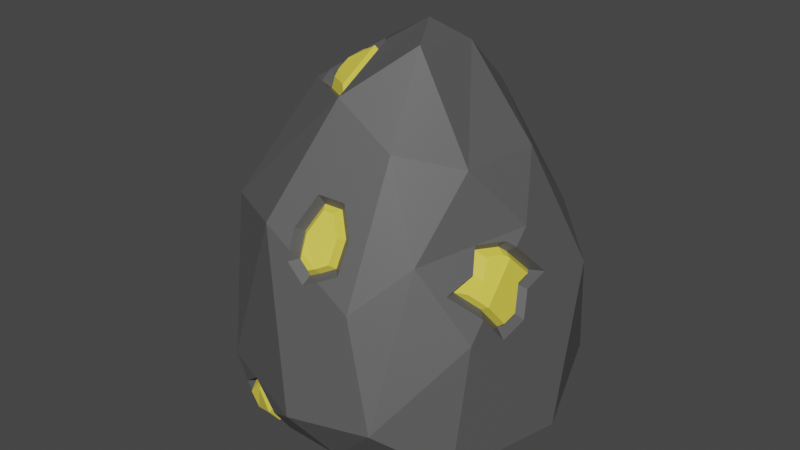 # Source: Tall_Gem.blend  (saved by Blender 3.0.42; exported with 4.5.12 LTS)
import bpy
from mathutils import Matrix  # noqa: F401  (used for matrix-valued properties, if any)

bpy.ops.wm.read_factory_settings(use_empty=True)
scene = bpy.context.scene
scene.name = 'Scene'

# ---- collections
col_collection = bpy.data.collections.new('Collection'); scene.collection.children.link(col_collection)

# ---- materials (node trees are filled in below, after node groups)
mat_special = bpy.data.materials.new('Special')
mat_special.use_transparent_shadow = False
mat_stone = bpy.data.materials.new('Stone')
mat_stone.use_transparent_shadow = False

# ---- material node trees
mat_special.use_nodes = True; mat_special.node_tree.nodes.clear()
_N = mat_special.node_tree.nodes; _L = mat_special.node_tree.links
n0 = _N.new('ShaderNodeBsdfPrincipled'); n0.name = 'Principled BSDF'; n0.location = (10, 300)
n0.distribution = 'GGX'
n0.subsurface_method = 'RANDOM_WALK_SKIN'
n0.inputs[0].default_value = (0.8, 0.6687, 0.07429, 1.0)
n0.inputs[3].default_value = 1.45
n0.inputs[27].default_value = (0.0, 0.0, 0.0, 1.0)
n0.inputs[28].default_value = 1.0
n1 = _N.new('ShaderNodeOutputMaterial'); n1.name = 'Material Output'; n1.location = (300, 300)
_L.new(n0.outputs[0], n1.inputs[0])
n1.is_active_output = True
mat_stone.use_nodes = True; mat_stone.node_tree.nodes.clear()
_N = mat_stone.node_tree.nodes; _L = mat_stone.node_tree.links
n0 = _N.new('ShaderNodeBsdfPrincipled'); n0.name = 'Principled BSDF'; n0.location = (10, 300)
n0.distribution = 'GGX'
n0.subsurface_method = 'RANDOM_WALK_SKIN'
n0.inputs[0].default_value = (0.09084, 0.09084, 0.09084, 1.0)
n0.inputs[3].default_value = 1.45
n0.inputs[27].default_value = (0.0, 0.0, 0.0, 1.0)
n0.inputs[28].default_value = 1.0
n1 = _N.new('ShaderNodeOutputMaterial'); n1.name = 'Material Output'; n1.location = (300, 300)
_L.new(n0.outputs[0], n1.inputs[0])
n1.is_active_output = True

# ---- world
world_world = bpy.data.worlds.new('World'); scene.world = world_world
world_world.use_nodes = True; world_world.node_tree.nodes.clear()
_N = world_world.node_tree.nodes; _L = world_world.node_tree.links
n0 = _N.new('ShaderNodeOutputWorld'); n0.name = 'World Output'; n0.location = (300, 300)
n1 = _N.new('ShaderNodeBackground'); n1.name = 'Background'; n1.location = (10, 300)
n1.inputs[0].default_value = (0.05088, 0.05088, 0.05088, 1.0)
_L.new(n1.outputs[0], n0.inputs[0])
n0.is_active_output = True
world_world.color = (0.05088, 0.05088, 0.05088)
world_world.use_sun_shadow = False
world_world.sun_shadow_jitter_overblur = 0.0

# ---- meshes
me_icosphere = bpy.data.meshes.new('Icosphere')
me_icosphere.from_pydata([(0.01438, -0.003649, -0.01872), (0.0712, -0.06275, 0.002279), (-0.01654, -0.08508, 0.006954), (-0.06955, -0.00489, 0.01802), (-0.02009, 0.06892, -0.00979), (0.06982, 0.03568, 0.01437), (0.02933, -0.07763, 0.06712), (-0.04214, -0.06401, 0.09424), (-0.01194, -0.005961, 0.1537), (0.03121, 0.01905, 0.1396), (0.06659, -0.0107, 0.09288), (0.02461, -0.02739, 0.1634), (-0.006526, -0.05638, -0.01818), (0.04731, -0.04342, -0.008132), (0.02642, -0.08217, 0.0007564), (0.08485, -0.009664, 0.00293), (0.04857, 0.02434, -0.01264), (-0.04451, -0.002196, -0.01281), (-0.05812, -0.04807, 0.001254), (-0.003737, 0.04854, -0.02234), (-0.05629, 0.03629, -0.00114), (0.02801, 0.0597, -0.009806), (0.06954, -0.04987, 0.05608), (0.07614, 0.02141, 0.06633), (0.01149, -0.09546, 0.02093), (0.04688, -0.08551, 0.02205), (-0.04798, -0.03782, 0.07396), (-0.03361, -0.08049, 0.02536), (-0.03147, 0.04686, 0.04831), (-0.07908, 0.02145, 0.02763), (0.05977, 0.02909, 0.08737), (0.008297, 0.06656, 0.02666), (0.04629, -0.0567, 0.08555), (-0.01192, -0.07877, 0.09519), (-0.02311, -0.03509, 0.1422), (0.007513, 0.03211, 0.1273), (0.0563, 0.006211, 0.1196), (0.02734, -0.04836, 0.1252), (0.04969, -0.02787, 0.1181), (-0.00307, -0.04154, 0.1451), (0.01544, -0.01012, 0.169), (0.02785, 0.001705, 0.1593), (0.01276, -0.07412, 0.07902), (0.002681, -0.07433, 0.08604), (0.008333, -0.06666, 0.1026), (0.005338, -0.0774, 0.08424), (0.009268, -0.07759, 0.0805), (0.004543, -0.07277, 0.09355), (0.01645, -0.07341, 0.0836), (0.01666, -0.06836, 0.09324), (0.01256, -0.06542, 0.102), (-0.04654, -0.05221, 0.08415), (-0.04013, -0.03668, 0.1006), (-0.04839, -0.02935, 0.08223), (-0.04486, -0.03491, 0.08875), (-0.04208, -0.03423, 0.09578), (-0.04788, -0.04686, 0.08198), (-0.04867, -0.04412, 0.07418), (-0.04374, -0.04521, 0.09016), (-0.02053, 0.01773, 0.09941), (-0.02467, 0.02627, 0.08103), (-0.03007, 0.01579, 0.09661), (-0.03766, 0.01432, 0.08934), (-0.03734, 0.01842, 0.08347), (-0.02997, 0.02623, 0.08075), (-0.02623, 0.01768, 0.09852), (-0.01988, 0.02924, 0.0899), (-0.01556, 0.02778, 0.09843), (0.009758, 0.05863, 0.03716), (0.009009, 0.05116, 0.05877), (0.01084, 0.05852, 0.03496), (0.01655, 0.04576, 0.0656), (0.0302, 0.0452, 0.05579), (0.01203, 0.05878, 0.03296), (-0.005611, 0.05377, 0.04915), (0.002041, 0.05511, 0.05258), (0.02199, 0.04946, 0.06087), (0.03505, 0.04772, 0.04729), (0.03116, 0.05169, 0.0336), (0.02297, 0.05687, 0.03018), (0.01556, 0.06127, 0.02926), (0.0667, -0.03388, 0.06031), (0.06804, -0.01952, 0.0623), (0.06347, -0.01957, 0.08395), (0.06496, -0.03823, 0.06614), (0.06083, -0.02997, 0.08465), (0.06478, -0.0232, 0.08429), (0.06172, -0.04224, 0.07318), (0.06367, -0.03454, 0.07659), (0.07148, -0.02304, 0.05959), (0.07105, -0.02982, 0.0576), (0.0699, -0.01269, 0.07317), (0.06956, -0.01884, 0.07117), (-0.02129, -0.08064, 0.01797), (-0.01451, -0.08602, 0.01789), (-0.01384, -0.07807, 0.007224), (-0.01896, -0.07815, 0.009544), (-2.533e-05, -0.09147, 0.01498), (0.001282, -0.08422, 0.004016), (-0.01771, -0.08219, 0.0056), (-0.005803, -0.08335, 0.004833), (-0.01261, -0.03591, 0.1447), (-0.0009713, -0.02024, 0.1529), (-0.01522, -0.03141, 0.1421), (-0.01614, -0.0246, 0.1437), (-0.01296, -0.0151, 0.147), (-0.007709, -0.01624, 0.1536), (-0.01558, -0.01845, 0.1489), (0.0001939, -0.07844, 0.08694), (0.0003825, -0.07975, 0.08237), (0.008485, -0.08017, 0.0747), (0.01454, -0.07804, 0.07718), (0.004939, -0.06572, 0.1081), (-0.0004433, -0.07443, 0.09517), (0.02146, -0.07375, 0.08042), (0.02175, -0.0668, 0.09365), (0.01577, -0.0625, 0.1064), (-0.05193, -0.03778, 0.07181), (-0.05039, -0.02179, 0.08126), (-0.04534, -0.02972, 0.09058), (-0.04114, -0.02871, 0.1011), (-0.03844, -0.03505, 0.09686), (-0.04414, -0.04795, 0.0834), (-0.04655, -0.05195, 0.08095), (-0.04809, -0.04709, 0.06703), (-0.0428, -0.05006, 0.09339), (-0.03176, 0.01255, 0.1005), (-0.04247, 0.01048, 0.09028), (-0.04189, 0.01786, 0.0797), (-0.03075, 0.02965, 0.07558), (-0.02561, 0.03101, 0.07995), (-0.02128, 0.01931, 0.1033), (-0.02593, 0.01542, 0.1034), (-0.01746, 0.03385, 0.08788), (-0.009575, 0.03119, 0.1034), (0.008247, 0.06432, 0.03318), (-0.01599, 0.05119, 0.04969), (0.0004347, 0.05382, 0.05695), (0.008037, 0.05513, 0.06003), (0.02464, 0.04784, 0.06496), (0.03344, 0.04825, 0.05632), (0.01057, 0.0649, 0.02933), (0.009268, 0.06454, 0.03144), (0.01665, 0.04924, 0.06783), (0.04051, 0.04517, 0.04823), (0.03509, 0.05071, 0.02915), (0.02443, 0.05744, 0.02469), (0.01316, 0.06416, 0.0233), (0.06399, -0.02036, 0.08882), (0.06712, -0.01769, 0.08631), (0.0689, -0.04135, 0.06409), (0.05734, -0.05028, 0.07416), (0.06053, -0.03767, 0.07975), (0.05711, -0.03217, 0.08946), (0.07257, -0.01713, 0.06079), (0.07341, -0.01912, 0.05532), (0.07259, -0.03202, 0.05155), (0.07075, -0.03678, 0.05797), (0.07214, -0.003378, 0.07084), (0.07152, -0.01485, 0.06712), (-0.02251, -0.08042, 0.005636), (-0.0212, -0.07677, 0.002558), (-0.01466, -0.07978, 0.001411), (-0.003645, -0.0799, 0.0008116), (-0.001045, -0.08103, 0.008702), (-0.002054, -0.08686, 0.01698), (-0.02505, -0.08312, 0.01573), (-0.01513, -0.08663, 0.02355), (0.002112, -0.04989, 0.1432), (-0.01702, -0.03867, 0.1425), (-0.01869, -0.03223, 0.1453), (0.001158, -0.01937, 0.1591), (-0.006617, -0.01066, 0.156), (-0.01435, -0.01227, 0.1512), (-0.01924, -0.025, 0.1462), (-0.01841, -0.01477, 0.1448), (0.005185, -0.07649, 0.08654), (0.002847, -0.07541, 0.08277), (0.008588, -0.07571, 0.07733), (0.01196, -0.07647, 0.08158), (0.006424, -0.06362, 0.1037), (0.002073, -0.07067, 0.09325), (0.01817, -0.07062, 0.08152), (0.01841, -0.06493, 0.09236), (0.01362, -0.06148, 0.1025), (-0.05, -0.03998, 0.07625), (-0.04646, -0.02517, 0.08129), (-0.04239, -0.03157, 0.08881), (-0.03906, -0.03076, 0.09712), (-0.04176, -0.03514, 0.09564), (-0.04727, -0.04679, 0.08374), (-0.04445, -0.04788, 0.08103), (-0.04559, -0.04427, 0.07069), (-0.04066, -0.04618, 0.09083), (-0.02903, 0.01223, 0.09725), (-0.03771, 0.01055, 0.08894), (-0.03728, 0.01602, 0.08111), (-0.02849, 0.02532, 0.07786), (-0.0271, 0.02686, 0.08305), (-0.02265, 0.02062, 0.09839), (-0.02443, 0.01449, 0.09955), (-0.0174, 0.02874, 0.08803), (-0.01158, 0.02678, 0.09946), (0.01208, 0.062, 0.03694), (-0.01016, 0.04851, 0.05081), (0.001341, 0.05035, 0.05589), (0.01066, 0.05546, 0.05559), (0.02226, 0.04483, 0.06358), (0.02997, 0.04985, 0.05306), (0.0146, 0.06182, 0.03186), (0.01333, 0.06155, 0.03399), (0.01796, 0.04993, 0.06221), (0.03596, 0.04272, 0.04922), (0.03154, 0.04723, 0.03366), (0.02261, 0.05288, 0.02993), (0.01374, 0.05817, 0.02883), (0.06101, -0.02165, 0.08591), (0.06682, -0.02148, 0.08268), (0.06819, -0.03711, 0.06739), (0.05638, -0.04492, 0.07369), (0.05883, -0.03527, 0.07797), (0.05586, -0.03049, 0.08639), (0.07102, -0.02198, 0.0625), (0.06866, -0.02097, 0.0583), (0.06807, -0.03035, 0.05556), (0.07002, -0.03246, 0.06116), (0.06732, -0.008578, 0.07208), (0.06686, -0.01697, 0.06935), (-0.01794, -0.08277, 0.005928), (-0.01822, -0.07612, 0.007898), (-0.01508, -0.08327, 0.00531), (-0.004231, -0.07817, 0.006709), (-0.004078, -0.08498, 0.005822), (-0.004901, -0.09001, 0.01226), (-0.02035, -0.08536, 0.01357), (-0.01381, -0.08267, 0.02373), (-0.0001747, -0.0444, 0.1402), (-0.01385, -0.03637, 0.1397), (-0.01382, -0.03188, 0.1469), (-0.003784, -0.02119, 0.156), (-0.006558, -0.01375, 0.1504), (-0.01335, -0.01748, 0.1512), (-0.01516, -0.02472, 0.1492), (-0.01606, -0.01673, 0.1429)], [], [(0, 13, 12), (1, 13, 15), (0, 12, 17), (0, 17, 19), (0, 19, 16), (1, 15, 22), (2, 232, 233), (3, 18, 117), (4, 20, 28), (5, 21, 30), (1, 22, 25), (2, 233, 94, 234), (3, 117, 29), (4, 28, 31), (5, 30, 23), (6, 32, 37), (7, 33, 168), (8, 173, 172, 171, 40), (9, 35, 41), (10, 36, 38), (38, 41, 11), (38, 36, 41), (36, 9, 41), (41, 40, 11), (41, 35, 40), (35, 8, 40), (40, 168, 11), (40, 171, 168), (34, 7, 168, 169), (168, 37, 11), (168, 33, 112, 37), (33, 108, 113, 112), (37, 38, 11), (37, 32, 38), (32, 153, 10, 38), (23, 36, 10), (23, 30, 36), (30, 9, 36), (31, 135, 142), (31, 28, 35, 138, 137, 136, 135), (28, 130, 133, 134, 131, 8, 35), (29, 34, 174, 175, 173, 8), (29, 117, 118, 119, 120, 52, 34), (185, 190, 58, 189), (27, 33, 7), (27, 167, 24, 33), (24, 6, 111, 110, 109, 108, 33), (25, 32, 6), (25, 22, 32), (22, 150, 151, 152, 153, 32), (30, 140, 139, 143, 9), (30, 21, 31, 141, 147, 146, 145, 144, 140), (21, 4, 31), (28, 29, 8, 131, 132, 126, 127, 128, 129, 130), (28, 20, 29), (20, 3, 29), (185, 57, 56, 190), (117, 18, 27), (18, 160, 166, 27), (24, 25, 6), (24, 14, 25), (14, 1, 25), (22, 157, 150), (22, 15, 23, 154, 155, 156, 157), (15, 5, 23), (16, 21, 5), (16, 19, 21), (19, 4, 21), (19, 20, 4), (19, 17, 20), (17, 3, 20), (17, 18, 3), (17, 12, 18), (12, 162, 161, 160, 18), (15, 16, 5), (15, 13, 16), (13, 0, 16), (12, 14, 98, 163, 162), (12, 13, 14), (13, 1, 14), (176, 45, 46, 179), (44, 47, 176, 179, 48, 49, 50), (116, 115, 114, 111, 6, 37, 112), (189, 55, 54, 53, 185), (51, 123, 124, 117, 27, 7), (52, 125, 51, 7, 34), (198, 64, 63, 62, 61, 65, 199), (199, 67, 66, 198), (203, 74, 75, 206), (211, 76, 208, 209, 210), (142, 141, 31), (208, 77, 78, 79, 80, 209), (210, 203, 206, 211), (143, 138, 35, 9), (85, 88, 87, 218, 217, 86), (148, 149, 10, 153), (225, 90, 89, 222), (218, 225, 222, 92, 91, 217), (149, 158, 159, 154, 23, 10), (228, 99, 230, 2), (230, 100, 232, 2), (97, 98, 14, 24), (234, 228, 2), (166, 167, 27), (167, 97, 24), (39, 239, 238, 101), (169, 170, 34), (239, 106, 241, 242, 238), (170, 174, 34), (241, 107, 242), (177, 43, 108, 109), (178, 177, 109, 110), (42, 178, 110, 111), (181, 180, 112, 113), (43, 181, 113, 108), (182, 42, 111, 114), (183, 182, 114, 115), (184, 183, 115, 116), (180, 184, 116, 112), (26, 186, 118, 117), (186, 187, 119, 118), (187, 188, 120, 119), (188, 121, 52, 120), (122, 191, 123, 51), (191, 192, 124, 123), (192, 26, 117, 124), (121, 193, 125, 52), (193, 122, 51, 125), (194, 195, 127, 126), (195, 196, 128, 127), (196, 197, 129, 128), (197, 60, 130, 129), (59, 200, 132, 131), (200, 194, 126, 132), (60, 201, 133, 130), (201, 202, 134, 133), (202, 59, 131, 134), (204, 68, 135, 136), (205, 204, 136, 137), (69, 205, 137, 138), (72, 207, 139, 140), (70, 73, 141, 142), (207, 71, 143, 139), (212, 72, 140, 144), (213, 212, 144, 145), (214, 213, 145, 146), (215, 214, 146, 147), (73, 215, 147, 141), (68, 70, 142, 135), (71, 69, 138, 143), (216, 83, 149, 148), (84, 219, 151, 150), (219, 220, 152, 151), (220, 221, 153, 152), (221, 216, 148, 153), (82, 223, 155, 154), (223, 224, 156, 155), (224, 81, 157, 156), (83, 226, 158, 149), (226, 227, 159, 158), (227, 82, 154, 159), (81, 84, 150, 157), (229, 96, 160, 161), (95, 229, 161, 162), (231, 95, 162, 163), (164, 231, 163, 98), (165, 164, 98, 97), (96, 93, 166, 160), (93, 235, 167, 166), (235, 165, 97, 167), (236, 237, 169, 168), (237, 103, 170, 169), (102, 236, 168, 171), (240, 102, 171, 172), (105, 240, 172, 173), (103, 104, 174, 170), (243, 105, 173, 175), (104, 243, 175, 174), (45, 176, 43, 177), (46, 45, 177, 178), (179, 46, 178, 42), (47, 44, 180, 181), (176, 47, 181, 43), (48, 179, 42, 182), (49, 48, 182, 183), (50, 49, 183, 184), (44, 50, 184, 180), (185, 53, 186, 26), (53, 54, 187, 186), (54, 55, 188, 187), (55, 189, 121, 188), (190, 56, 191, 122), (56, 57, 192, 191), (57, 185, 26, 192), (189, 58, 193, 121), (58, 190, 122, 193), (61, 62, 195, 194), (62, 63, 196, 195), (63, 64, 197, 196), (64, 198, 60, 197), (199, 65, 200, 59), (65, 61, 194, 200), (198, 66, 201, 60), (66, 67, 202, 201), (67, 199, 59, 202), (74, 203, 68, 204), (75, 74, 204, 205), (206, 75, 205, 69), (208, 76, 207, 72), (210, 209, 73, 70), (76, 211, 71, 207), (77, 208, 72, 212), (78, 77, 212, 213), (79, 78, 213, 214), (80, 79, 214, 215), (209, 80, 215, 73), (203, 210, 70, 68), (211, 206, 69, 71), (86, 217, 83, 216), (218, 87, 219, 84), (87, 88, 220, 219), (88, 85, 221, 220), (85, 86, 216, 221), (222, 89, 223, 82), (89, 90, 224, 223), (90, 225, 81, 224), (217, 91, 226, 83), (91, 92, 227, 226), (92, 222, 82, 227), (225, 218, 84, 81), (99, 228, 96, 229), (230, 99, 229, 95), (100, 230, 95, 231), (232, 100, 231, 164), (233, 232, 164, 165), (228, 234, 93, 96), (234, 94, 235, 93), (94, 233, 165, 235), (39, 101, 237, 236), (101, 238, 103, 237), (239, 39, 236, 102), (106, 239, 102, 240), (241, 106, 240, 105), (238, 242, 104, 103), (107, 241, 105, 243), (242, 107, 243, 104)])
me_icosphere.polygons.foreach_set('material_index', [1, 1, 1, 1, 1, 1, 0, 1, 1, 1, 1, 0, 1, 1, 1, 1, 1, 1, 1, 1, 1, 1, 1, 1, 1, 1, 1, 1, 1, 1, 1, 1, 1, 1, 1, 1, 1, 1, 1, 1, 1, 1, 1, 0, 1, 1, 1, 1, 1, 1, 1, 1, 1, 1, 1, 1, 0, 1, 1, 1, 1, 1, 1, 1, 1, 1, 1, 1, 1, 1, 1, 1, 1, 1, 1, 1, 1, 1, 1, 1, 0, 0, 1, 0, 1, 1, 0, 0, 0, 0, 1, 0, 0, 1, 0, 1, 0, 0, 1, 0, 0, 1, 0, 1, 1, 0, 1, 0, 1, 0, 1, 1, 1, 1, 1, 1, 1, 1, 1, 1, 1, 1, 1, 1, 1, 1, 1, 1, 1, 1, 1, 1, 1, 1, 1, 1, 1, 1, 1, 1, 1, 1, 1, 1, 1, 1, 1, 1, 1, 1, 1, 1, 1, 1, 1, 1, 1, 1, 1, 1, 1, 1, 1, 1, 1, 1, 1, 1, 1, 1, 1, 1, 1, 1, 1, 1, 1, 1, 0, 0, 0, 0, 0, 0, 0, 0, 0, 0, 0, 0, 0, 0, 0, 0, 0, 0, 0, 0, 0, 0, 0, 0, 0, 0, 0, 0, 0, 0, 0, 0, 0, 0, 0, 0, 0, 0, 0, 0, 0, 0, 0, 0, 0, 0, 0, 0, 0, 0, 0, 0, 0, 0, 0, 0, 0, 0, 0, 0, 0, 0, 0, 0, 0, 0, 0, 0])
_uv = me_icosphere.uv_layers.new(name='UVMap')
_uv.uv.foreach_set('vector', [0.1818, 0.0, 0.2273, 0.07873, 0.1364, 0.07873, 0.2727, 0.1575, 0.3182, 0.07873, 0.3636, 0.1575, 0.9091, 0.0, 0.9545, 0.07873, 0.8636, 0.07873, 0.7273, 0.0, 0.7727, 0.07873, 0.6818, 0.07873, 0.5455, 0.0, 0.5909, 0.07873, 0.5, 0.07873, 0.2727, 0.1575, 0.3636, 0.1575, 0.3182, 0.2362, 0.09091, 0.1575, 0.1169, 0.1607, 0.1108, 0.1872, 0.8182, 0.1575, 0.9091, 0.1575, 0.8636, 0.2362, 0.6364, 0.1575, 0.7273, 0.1575, 0.6818, 0.2362, 0.4545, 0.1575, 0.5455, 0.1575, 0.5, 0.2362, 0.2727, 0.1575, 0.3182, 0.2362, 0.2273, 0.2362, 0.09091, 0.1575, 0.1108, 0.1872, 0.08766, 0.2084, 0.0798, 0.1864, 0.8182, 0.1575, 0.8636, 0.2362, 0.7727, 0.2362, 0.6364, 0.1575, 0.6818, 0.2362, 0.5909, 0.2362, 0.4545, 0.1575, 0.5, 0.2362, 0.4091, 0.2362, 0.1818, 0.3149, 0.2727, 0.3149, 0.2273, 0.3937, 0.0, 0.3149, 0.09091, 0.3149, 0.04546, 0.3937, 0.7273, 0.3149, 0.7469, 0.3149, 0.7499, 0.3343, 0.7896, 0.3645, 0.7727, 0.3937, 0.5455, 0.3149, 0.6364, 0.3149, 0.5909, 0.3937, 0.3636, 0.3149, 0.4545, 0.3149, 0.4091, 0.3937, 0.4091, 0.3937, 0.5, 0.3937, 0.4545, 0.4724, 0.4091, 0.3937, 0.4545, 0.3149, 0.5, 0.3937, 0.4545, 0.3149, 0.5455, 0.3149, 0.5, 0.3937, 0.5909, 0.3937, 0.6818, 0.3937, 0.6364, 0.4724, 0.5909, 0.3937, 0.6364, 0.3149, 0.6818, 0.3937, 0.6364, 0.3149, 0.7273, 0.3149, 0.6818, 0.3937, 0.7727, 0.3937, 0.8636, 0.3937, 0.8182, 0.4724, 0.7727, 0.3937, 0.7896, 0.3645, 0.8636, 0.3937, 0.8182, 0.3149, 0.9091, 0.3149, 0.8636, 0.3937, 0.8292, 0.3339, 0.04546, 0.3937, 0.1364, 0.3937, 0.09091, 0.4724, 0.04546, 0.3937, 0.09091, 0.3149, 0.1104, 0.3487, 0.1364, 0.3937, 0.09091, 0.3149, 0.1176, 0.3149, 0.1106, 0.3257, 0.1104, 0.3487, 0.2273, 0.3937, 0.3182, 0.3937, 0.2727, 0.4724, 0.2273, 0.3937, 0.2727, 0.3149, 0.3182, 0.3937, 0.2727, 0.3149, 0.3212, 0.3149, 0.3636, 0.3149, 0.3182, 0.3937, 0.4091, 0.2362, 0.4545, 0.3149, 0.3636, 0.3149, 0.4091, 0.2362, 0.5, 0.2362, 0.4545, 0.3149, 0.5, 0.2362, 0.5455, 0.3149, 0.4545, 0.3149, 0.5909, 0.2362, 0.5939, 0.2413, 0.589, 0.2395, 0.5909, 0.2362, 0.6818, 0.2362, 0.6364, 0.3149, 0.606, 0.2623, 0.6202, 0.2566, 0.6507, 0.2439, 0.5939, 0.2413, 0.6818, 0.2362, 0.6955, 0.2598, 0.6771, 0.2712, 0.6674, 0.2868, 0.7055, 0.2773, 0.7273, 0.3149, 0.6364, 0.3149, 0.7727, 0.2362, 0.8182, 0.3149, 0.7867, 0.3149, 0.76, 0.3118, 0.7469, 0.3149, 0.7273, 0.3149, 0.7727, 0.2362, 0.8636, 0.2362, 0.8269, 0.2594, 0.8371, 0.2631, 0.8292, 0.2753, 0.845, 0.2684, 0.8182, 0.3149, 0.8675, 0.2472, 0.8777, 0.2686, 0.8703, 0.2735, 0.8447, 0.26, 0.04546, 0.2362, 0.09091, 0.3149, 0.0, 0.3149, 0.04546, 0.2362, 0.0827, 0.2362, 0.1364, 0.2362, 0.09091, 0.3149, 0.1364, 0.2362, 0.1818, 0.3149, 0.1492, 0.3149, 0.1352, 0.306, 0.1176, 0.3089, 0.1176, 0.3149, 0.09091, 0.3149, 0.2273, 0.2362, 0.2727, 0.3149, 0.1818, 0.3149, 0.2273, 0.2362, 0.3182, 0.2362, 0.2727, 0.3149, 0.3182, 0.2362, 0.3281, 0.2533, 0.2984, 0.2829, 0.3196, 0.2922, 0.3212, 0.3149, 0.2727, 0.3149, 0.5, 0.2362, 0.5465, 0.2362, 0.561, 0.2536, 0.5743, 0.2649, 0.5455, 0.3149, 0.5, 0.2362, 0.5455, 0.1575, 0.5909, 0.2362, 0.5869, 0.2362, 0.5807, 0.2242, 0.5587, 0.2085, 0.5384, 0.1978, 0.5311, 0.2145, 0.5465, 0.2362, 0.5455, 0.1575, 0.6364, 0.1575, 0.5909, 0.2362, 0.6818, 0.2362, 0.7727, 0.2362, 0.7273, 0.3149, 0.7055, 0.2773, 0.7162, 0.279, 0.7271, 0.2787, 0.7427, 0.2742, 0.7324, 0.2654, 0.7035, 0.2581, 0.6955, 0.2598, 0.6818, 0.2362, 0.7273, 0.1575, 0.7727, 0.2362, 0.7273, 0.1575, 0.8182, 0.1575, 0.7727, 0.2362, 0.8675, 0.2472, 0.8758, 0.2509, 0.8787, 0.2668, 0.8777, 0.2686, 0.8636, 0.2362, 0.9091, 0.1575, 0.9545, 0.2362, 0.9091, 0.1575, 0.9873, 0.1575, 0.9776, 0.1963, 0.9545, 0.2362, 0.1364, 0.2362, 0.2273, 0.2362, 0.1818, 0.3149, 0.1364, 0.2362, 0.1818, 0.1575, 0.2273, 0.2362, 0.1818, 0.1575, 0.2727, 0.1575, 0.2273, 0.2362, 0.3182, 0.2362, 0.3349, 0.2362, 0.3281, 0.2533, 0.3182, 0.2362, 0.3636, 0.1575, 0.4091, 0.2362, 0.3599, 0.2362, 0.3569, 0.2293, 0.3402, 0.2267, 0.3349, 0.2362, 0.3636, 0.1575, 0.4545, 0.1575, 0.4091, 0.2362, 0.5, 0.07873, 0.5455, 0.1575, 0.4545, 0.1575, 0.5, 0.07873, 0.5909, 0.07873, 0.5455, 0.1575, 0.5909, 0.07873, 0.6364, 0.1575, 0.5455, 0.1575, 0.6818, 0.07873, 0.7273, 0.1575, 0.6364, 0.1575, 0.6818, 0.07873, 0.7727, 0.07873, 0.7273, 0.1575, 0.7727, 0.07873, 0.8182, 0.1575, 0.7273, 0.1575, 0.8636, 0.07873, 0.9091, 0.1575, 0.8182, 0.1575, 0.8636, 0.07873, 0.9545, 0.07873, 0.9091, 0.1575, 0.9545, 0.07873, 0.9908, 0.1416, 0.9816, 0.1476, 0.9873, 0.1575, 0.9091, 0.1575, 0.3636, 0.1575, 0.4091, 0.07873, 0.4545, 0.1575, 0.3636, 0.1575, 0.3182, 0.07873, 0.4091, 0.07873, 0.3182, 0.07873, 0.3636, 0.0, 0.4091, 0.07873, 0.1364, 0.07873, 0.1818, 0.1575, 0.1288, 0.1575, 0.1224, 0.1444, 0.1001, 0.1416, 0.1364, 0.07873, 0.2273, 0.07873, 0.1818, 0.1575, 0.2273, 0.07873, 0.2727, 0.1575, 0.1818, 0.1575, 0.1263, 0.319, 0.128, 0.3161, 0.137, 0.3147, 0.1417, 0.3185, 0.1201, 0.3448, 0.1202, 0.3285, 0.1263, 0.319, 0.1417, 0.3185, 0.148, 0.3259, 0.1413, 0.3396, 0.1279, 0.3479, 0.1302, 0.3566, 0.1497, 0.3446, 0.1587, 0.3259, 0.1492, 0.3149, 0.1818, 0.3149, 0.1364, 0.3937, 0.1104, 0.3487, 0.8447, 0.26, 0.8431, 0.2643, 0.8487, 0.2572, 0.8415, 0.255, 0.8675, 0.2472, 0.8886, 0.2795, 0.8888, 0.2741, 0.8824, 0.2445, 0.8636, 0.2362, 0.9545, 0.2362, 0.9091, 0.3149, 0.845, 0.2684, 0.8787, 0.2863, 0.8886, 0.2795, 0.9091, 0.3149, 0.8182, 0.3149, 0.7041, 0.2603, 0.707, 0.2618, 0.7262, 0.267, 0.732, 0.2719, 0.7208, 0.2751, 0.7136, 0.2752, 0.7058, 0.2732, 0.7058, 0.2732, 0.6825, 0.279, 0.6879, 0.2703, 0.7041, 0.2603, 0.5808, 0.2423, 0.6289, 0.2475, 0.614, 0.2533, 0.5936, 0.2576, 0.5659, 0.2598, 0.5644, 0.2527, 0.5522, 0.2366, 0.5794, 0.2328, 0.5732, 0.2396, 0.589, 0.2395, 0.5869, 0.2362, 0.5909, 0.2362, 0.5522, 0.2366, 0.5411, 0.221, 0.5464, 0.2089, 0.5621, 0.2172, 0.5767, 0.2276, 0.5794, 0.2328, 0.5732, 0.2396, 0.5808, 0.2423, 0.5936, 0.2576, 0.5659, 0.2598, 0.5743, 0.2649, 0.606, 0.2623, 0.6364, 0.3149, 0.5455, 0.3149, 0.3306, 0.302, 0.3292, 0.2829, 0.3162, 0.2772, 0.3329, 0.26, 0.3511, 0.2933, 0.3456, 0.2982, 0.3472, 0.3084, 0.3555, 0.3009, 0.3636, 0.3149, 0.3212, 0.3149, 0.3399, 0.2425, 0.3433, 0.2349, 0.3521, 0.2364, 0.3534, 0.242, 0.3329, 0.26, 0.3399, 0.2425, 0.3534, 0.242, 0.3562, 0.263, 0.364, 0.2658, 0.3511, 0.2933, 0.3555, 0.3009, 0.3763, 0.2566, 0.362, 0.2513, 0.3599, 0.2362, 0.4091, 0.2362, 0.3636, 0.3149, 0.9967, 0.1538, 0.9944, 0.1535, 0.9978, 0.1514, 1.0, 0.1575, 0.0955, 0.1527, 0.1145, 0.1553, 0.1169, 0.1607, 0.09091, 0.1575, 0.1178, 0.204, 0.1288, 0.1575, 0.1818, 0.1575, 0.1364, 0.2362, 0.989, 0.1844, 0.9967, 0.1538, 1.0, 0.1575, 0.06848, 0.1963, 0.0827, 0.2362, 0.04546, 0.2362, 0.0827, 0.2362, 0.1178, 0.204, 0.1364, 0.2362, 0.8419, 0.3729, 0.7904, 0.3535, 0.8181, 0.3367, 0.8249, 0.3428, 0.8292, 0.3339, 0.813, 0.3239, 0.8182, 0.3149, 0.7904, 0.3535, 0.7677, 0.3361, 0.7596, 0.3168, 0.7813, 0.3174, 0.8181, 0.3367, 0.813, 0.3239, 0.7867, 0.3149, 0.8182, 0.3149, 0.7596, 0.3168, 0.7651, 0.3155, 0.7813, 0.3174, 0.1232, 0.3124, 0.1218, 0.3169, 0.1176, 0.3149, 0.1176, 0.3089, 0.1364, 0.3102, 0.1232, 0.3124, 0.1176, 0.3089, 0.1352, 0.306, 0.1456, 0.3167, 0.1364, 0.3102, 0.1352, 0.306, 0.1492, 0.3149, 0.1152, 0.3271, 0.1151, 0.3468, 0.1104, 0.3487, 0.1106, 0.3257, 0.1218, 0.3169, 0.1152, 0.3271, 0.1106, 0.3257, 0.1176, 0.3149, 0.1535, 0.3259, 0.1456, 0.3167, 0.1492, 0.3149, 0.1587, 0.3259, 0.1456, 0.3421, 0.1535, 0.3259, 0.1587, 0.3259, 0.1497, 0.3446, 0.1291, 0.3524, 0.1456, 0.3421, 0.1497, 0.3446, 0.1302, 0.3566, 0.1151, 0.3468, 0.1291, 0.3524, 0.1302, 0.3566, 0.1104, 0.3487, 0.8656, 0.2416, 0.8339, 0.257, 0.8269, 0.2594, 0.8636, 0.2362, 0.8339, 0.257, 0.8426, 0.2601, 0.8371, 0.2631, 0.8269, 0.2594, 0.8426, 0.2601, 0.8359, 0.2704, 0.8292, 0.2753, 0.8371, 0.2631, 0.8359, 0.2704, 0.8448, 0.2643, 0.845, 0.2684, 0.8292, 0.2753, 0.8833, 0.2742, 0.8843, 0.2711, 0.8888, 0.2741, 0.8886, 0.2795, 0.8843, 0.2711, 0.8792, 0.2476, 0.8824, 0.2445, 0.8888, 0.2741, 0.8792, 0.2476, 0.8656, 0.2416, 0.8636, 0.2362, 0.8824, 0.2445, 0.8448, 0.2643, 0.8746, 0.2801, 0.8787, 0.2863, 0.845, 0.2684, 0.8746, 0.2801, 0.8833, 0.2742, 0.8886, 0.2795, 0.8787, 0.2863, 0.724, 0.277, 0.7375, 0.2731, 0.7427, 0.2742, 0.7271, 0.2787, 0.7375, 0.2731, 0.7294, 0.2662, 0.7324, 0.2654, 0.7427, 0.2742, 0.7294, 0.2662, 0.7051, 0.2601, 0.7035, 0.2581, 0.7324, 0.2654, 0.7051, 0.2601, 0.6996, 0.2601, 0.6955, 0.2598, 0.7035, 0.2581, 0.7056, 0.2753, 0.7149, 0.2773, 0.7162, 0.279, 0.7055, 0.2773, 0.7149, 0.2773, 0.724, 0.277, 0.7271, 0.2787, 0.7162, 0.279, 0.6996, 0.2601, 0.6823, 0.2708, 0.6771, 0.2712, 0.6955, 0.2598, 0.6823, 0.2708, 0.6747, 0.283, 0.6674, 0.2868, 0.6771, 0.2712, 0.6747, 0.283, 0.7056, 0.2753, 0.7055, 0.2773, 0.6674, 0.2868, 0.6404, 0.2458, 0.5874, 0.2418, 0.5939, 0.2413, 0.6507, 0.2439, 0.6177, 0.2552, 0.6404, 0.2458, 0.6507, 0.2439, 0.6202, 0.2566, 0.6, 0.26, 0.6177, 0.2552, 0.6202, 0.2566, 0.606, 0.2623, 0.5493, 0.2364, 0.5631, 0.2531, 0.561, 0.2536, 0.5465, 0.2362, 0.5813, 0.2395, 0.5833, 0.2345, 0.5869, 0.2362, 0.589, 0.2395, 0.5631, 0.2531, 0.5703, 0.2624, 0.5743, 0.2649, 0.561, 0.2536, 0.5359, 0.2177, 0.5493, 0.2364, 0.5465, 0.2362, 0.5311, 0.2145, 0.5423, 0.2032, 0.5359, 0.2177, 0.5311, 0.2145, 0.5384, 0.1978, 0.5603, 0.2127, 0.5423, 0.2032, 0.5384, 0.1978, 0.5587, 0.2085, 0.5788, 0.2259, 0.5603, 0.2127, 0.5587, 0.2085, 0.5807, 0.2242, 0.5833, 0.2345, 0.5788, 0.2259, 0.5807, 0.2242, 0.5869, 0.2362, 0.5874, 0.2418, 0.5813, 0.2395, 0.589, 0.2395, 0.5939, 0.2413, 0.5703, 0.2624, 0.6, 0.26, 0.606, 0.2623, 0.5743, 0.2649, 0.3464, 0.3035, 0.3534, 0.2972, 0.3555, 0.3009, 0.3472, 0.3084, 0.3304, 0.2566, 0.307, 0.2802, 0.2984, 0.2829, 0.3281, 0.2533, 0.307, 0.2802, 0.3242, 0.2877, 0.3196, 0.2922, 0.2984, 0.2829, 0.3242, 0.2877, 0.3258, 0.3087, 0.3212, 0.3149, 0.3196, 0.2922, 0.3258, 0.3087, 0.3464, 0.3035, 0.3472, 0.3084, 0.3212, 0.3149, 0.3568, 0.239, 0.3547, 0.2323, 0.3569, 0.2293, 0.3599, 0.2362, 0.3547, 0.2323, 0.3418, 0.2303, 0.3402, 0.2267, 0.3569, 0.2293, 0.3418, 0.2303, 0.3373, 0.2392, 0.3349, 0.2362, 0.3402, 0.2267, 0.3534, 0.2972, 0.3703, 0.2611, 0.3763, 0.2566, 0.3555, 0.3009, 0.3703, 0.2611, 0.3592, 0.257, 0.362, 0.2513, 0.3763, 0.2566, 0.3592, 0.257, 0.3568, 0.239, 0.3599, 0.2362, 0.362, 0.2513, 0.3373, 0.2392, 0.3304, 0.2566, 0.3281, 0.2533, 0.3349, 0.2362, 0.9877, 0.1505, 0.9918, 0.1557, 0.9873, 0.1575, 0.9816, 0.1476, 0.9942, 0.1463, 0.9877, 0.1505, 0.9816, 0.1476, 0.9908, 0.1416, 0.1186, 0.1496, 0.09786, 0.1469, 0.1001, 0.1416, 0.1224, 0.1444, 0.123, 0.1591, 0.1186, 0.1496, 0.1224, 0.1444, 0.1288, 0.1575, 0.1145, 0.1959, 0.123, 0.1591, 0.1288, 0.1575, 0.1178, 0.204, 0.9918, 0.1557, 0.9831, 0.1906, 0.9776, 0.1963, 0.9873, 0.1575, 0.07398, 0.1916, 0.0851, 0.2228, 0.0827, 0.2362, 0.06848, 0.1963, 0.0851, 0.2228, 0.1145, 0.1959, 0.1178, 0.204, 0.0827, 0.2362, 0.8531, 0.3836, 0.8269, 0.3382, 0.8292, 0.3339, 0.8636, 0.3937, 0.8269, 0.3382, 0.8151, 0.3298, 0.813, 0.3239, 0.8292, 0.3339, 0.79, 0.3593, 0.8531, 0.3836, 0.8636, 0.3937, 0.7896, 0.3645, 0.7588, 0.3355, 0.79, 0.3593, 0.7896, 0.3645, 0.7499, 0.3343, 0.7531, 0.3158, 0.7588, 0.3355, 0.7499, 0.3343, 0.7469, 0.3149, 0.8151, 0.3298, 0.7841, 0.3161, 0.7867, 0.3149, 0.813, 0.3239, 0.7625, 0.3136, 0.7531, 0.3158, 0.7469, 0.3149, 0.76, 0.3118, 0.7841, 0.3161, 0.7625, 0.3136, 0.76, 0.3118, 0.7867, 0.3149, 0.128, 0.3161, 0.1263, 0.319, 0.1218, 0.3169, 0.1232, 0.3124, 0.137, 0.3147, 0.128, 0.3161, 0.1232, 0.3124, 0.1364, 0.3102, 0.1417, 0.3185, 0.137, 0.3147, 0.1364, 0.3102, 0.1456, 0.3167, 0.1202, 0.3285, 0.1201, 0.3448, 0.1151, 0.3468, 0.1152, 0.3271, 0.1263, 0.319, 0.1202, 0.3285, 0.1152, 0.3271, 0.1218, 0.3169, 0.148, 0.3259, 0.1417, 0.3185, 0.1456, 0.3167, 0.1535, 0.3259, 0.1413, 0.3396, 0.148, 0.3259, 0.1535, 0.3259, 0.1456, 0.3421, 0.1279, 0.3479, 0.1413, 0.3396, 0.1456, 0.3421, 0.1291, 0.3524, 0.1201, 0.3448, 0.1279, 0.3479, 0.1291, 0.3524, 0.1151, 0.3468, 0.8675, 0.2472, 0.8415, 0.255, 0.8339, 0.257, 0.8656, 0.2416, 0.8415, 0.255, 0.8487, 0.2572, 0.8426, 0.2601, 0.8339, 0.257, 0.8487, 0.2572, 0.8431, 0.2643, 0.8359, 0.2704, 0.8426, 0.2601, 0.8431, 0.2643, 0.8447, 0.26, 0.8448, 0.2643, 0.8359, 0.2704, 0.8777, 0.2686, 0.8787, 0.2668, 0.8843, 0.2711, 0.8833, 0.2742, 0.8787, 0.2668, 0.8758, 0.2509, 0.8792, 0.2476, 0.8843, 0.2711, 0.8758, 0.2509, 0.8675, 0.2472, 0.8656, 0.2416, 0.8792, 0.2476, 0.8447, 0.26, 0.8703, 0.2735, 0.8746, 0.2801, 0.8448, 0.2643, 0.8703, 0.2735, 0.8777, 0.2686, 0.8833, 0.2742, 0.8746, 0.2801, 0.7208, 0.2751, 0.732, 0.2719, 0.7375, 0.2731, 0.724, 0.277, 0.732, 0.2719, 0.7262, 0.267, 0.7294, 0.2662, 0.7375, 0.2731, 0.7262, 0.267, 0.707, 0.2618, 0.7051, 0.2601, 0.7294, 0.2662, 0.707, 0.2618, 0.7041, 0.2603, 0.6996, 0.2601, 0.7051, 0.2601, 0.7058, 0.2732, 0.7136, 0.2752, 0.7149, 0.2773, 0.7056, 0.2753, 0.7136, 0.2752, 0.7208, 0.2751, 0.724, 0.277, 0.7149, 0.2773, 0.7041, 0.2603, 0.6879, 0.2703, 0.6823, 0.2708, 0.6996, 0.2601, 0.6879, 0.2703, 0.6825, 0.279, 0.6747, 0.283, 0.6823, 0.2708, 0.6825, 0.279, 0.7058, 0.2732, 0.7056, 0.2753, 0.6747, 0.283, 0.6289, 0.2475, 0.5808, 0.2423, 0.5874, 0.2418, 0.6404, 0.2458, 0.614, 0.2533, 0.6289, 0.2475, 0.6404, 0.2458, 0.6177, 0.2552, 0.5936, 0.2576, 0.614, 0.2533, 0.6177, 0.2552, 0.6, 0.26, 0.5522, 0.2366, 0.5644, 0.2527, 0.5631, 0.2531, 0.5493, 0.2364, 0.5732, 0.2396, 0.5794, 0.2328, 0.5833, 0.2345, 0.5813, 0.2395, 0.5644, 0.2527, 0.5659, 0.2598, 0.5703, 0.2624, 0.5631, 0.2531, 0.5411, 0.221, 0.5522, 0.2366, 0.5493, 0.2364, 0.5359, 0.2177, 0.5464, 0.2089, 0.5411, 0.221, 0.5359, 0.2177, 0.5423, 0.2032, 0.5621, 0.2172, 0.5464, 0.2089, 0.5423, 0.2032, 0.5603, 0.2127, 0.5767, 0.2276, 0.5621, 0.2172, 0.5603, 0.2127, 0.5788, 0.2259, 0.5794, 0.2328, 0.5767, 0.2276, 0.5788, 0.2259, 0.5833, 0.2345, 0.5808, 0.2423, 0.5732, 0.2396, 0.5813, 0.2395, 0.5874, 0.2418, 0.5659, 0.2598, 0.5936, 0.2576, 0.6, 0.26, 0.5703, 0.2624, 0.3456, 0.2982, 0.3511, 0.2933, 0.3534, 0.2972, 0.3464, 0.3035, 0.3329, 0.26, 0.3162, 0.2772, 0.307, 0.2802, 0.3304, 0.2566, 0.3162, 0.2772, 0.3292, 0.2829, 0.3242, 0.2877, 0.307, 0.2802, 0.3292, 0.2829, 0.3306, 0.302, 0.3258, 0.3087, 0.3242, 0.2877, 0.3306, 0.302, 0.3456, 0.2982, 0.3464, 0.3035, 0.3258, 0.3087, 0.3534, 0.242, 0.3521, 0.2364, 0.3547, 0.2323, 0.3568, 0.239, 0.3521, 0.2364, 0.3433, 0.2349, 0.3418, 0.2303, 0.3547, 0.2323, 0.3433, 0.2349, 0.3399, 0.2425, 0.3373, 0.2392, 0.3418, 0.2303, 0.3511, 0.2933, 0.364, 0.2658, 0.3703, 0.2611, 0.3534, 0.2972, 0.364, 0.2658, 0.3562, 0.263, 0.3592, 0.257, 0.3703, 0.2611, 0.3562, 0.263, 0.3534, 0.242, 0.3568, 0.239, 0.3592, 0.257, 0.3399, 0.2425, 0.3329, 0.26, 0.3304, 0.2566, 0.3373, 0.2392, 0.9944, 0.1535, 0.9967, 0.1538, 0.9918, 0.1557, 0.9877, 0.1505, 0.9978, 0.1514, 0.9944, 0.1535, 0.9877, 0.1505, 0.9942, 0.1463, 0.1145, 0.1553, 0.0955, 0.1527, 0.09786, 0.1469, 0.1186, 0.1496, 0.1169, 0.1607, 0.1145, 0.1553, 0.1186, 0.1496, 0.123, 0.1591, 0.1108, 0.1872, 0.1169, 0.1607, 0.123, 0.1591, 0.1145, 0.1959, 0.9967, 0.1538, 0.989, 0.1844, 0.9831, 0.1906, 0.9918, 0.1557, 0.0798, 0.1864, 0.08766, 0.2084, 0.0851, 0.2228, 0.07398, 0.1916, 0.08766, 0.2084, 0.1108, 0.1872, 0.1145, 0.1959, 0.0851, 0.2228, 0.8419, 0.3729, 0.8249, 0.3428, 0.8269, 0.3382, 0.8531, 0.3836, 0.8249, 0.3428, 0.8181, 0.3367, 0.8151, 0.3298, 0.8269, 0.3382, 0.7904, 0.3535, 0.8419, 0.3729, 0.8531, 0.3836, 0.79, 0.3593, 0.7677, 0.3361, 0.7904, 0.3535, 0.79, 0.3593, 0.7588, 0.3355, 0.7596, 0.3168, 0.7677, 0.3361, 0.7588, 0.3355, 0.7531, 0.3158, 0.8181, 0.3367, 0.7813, 0.3174, 0.7841, 0.3161, 0.8151, 0.3298, 0.7651, 0.3155, 0.7596, 0.3168, 0.7531, 0.3158, 0.7625, 0.3136, 0.7813, 0.3174, 0.7651, 0.3155, 0.7625, 0.3136, 0.7841, 0.3161])
me_icosphere.materials.append(mat_special)
me_icosphere.materials.append(mat_stone)
me_icosphere.use_remesh_fix_poles = True
me_icosphere.use_remesh_preserve_attributes = False
me_icosphere.update()

# ---- objects
ob_icosphere = bpy.data.objects.new('Icosphere', me_icosphere)

# ---- transforms, parenting, visibility, modifiers, constraints
ob_icosphere.location = (0.0, 0.0, 0.0)

# ---- collection membership
col_collection.objects.link(ob_icosphere)

# ---- scene / render settings (as saved in the file)
scene.frame_start = 1; scene.frame_end = 250; scene.frame_set(1)
scene.render.engine = 'BLENDER_EEVEE_NEXT'
scene.cycles.sampling_pattern = 'TABULATED_SOBOL'
scene.cycles.use_light_tree = False
scene.view_settings.view_transform = 'Filmic'
bpy.context.view_layer.update()

# ---- added for rendering (the .blend has no active camera and no usable light): camera, sun
cam_auto = bpy.data.cameras.new('AutoCamera')
cam_auto.lens = 50.0
cam_auto.sensor_width = 36.0
cam_auto.clip_end = 1000.0
ob_auto_camera = bpy.data.objects.new('AutoCamera', cam_auto)
scene.collection.objects.link(ob_auto_camera)
ob_auto_camera.location = (0.281204, -0.347253, 0.295967)
ob_auto_camera.rotation_euler = (1.09748, -7.21219e-08, 0.694738)
scene.camera = ob_auto_camera
light_auto_sun = bpy.data.lights.new('AutoSun', 'SUN')
light_auto_sun.energy = 3.0
light_auto_sun.angle = 0.0523599
ob_auto_sun = bpy.data.objects.new('AutoSun', light_auto_sun)
scene.collection.objects.link(ob_auto_sun)
ob_auto_sun.rotation_euler = (0.872665, 0.174533, 0.523599)
bpy.context.view_layer.update()
